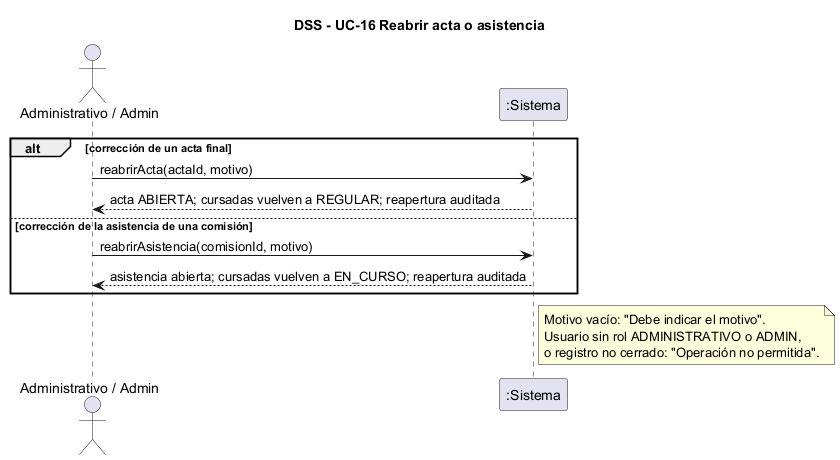

The diagram above was rendered by PlantUML. Its source (embedded in the PNG):
@startuml dss-reabrir-acta-o-asistencia
skinparam shadowing false
title DSS - UC-16 Reabrir acta o asistencia
actor "Administrativo / Admin" as U
participant ":Sistema" as S
alt corrección de un acta final
  U -> S : reabrirActa(actaId, motivo)
  S --> U : acta ABIERTA; cursadas vuelven a REGULAR; reapertura auditada
else corrección de la asistencia de una comisión
  U -> S : reabrirAsistencia(comisionId, motivo)
  S --> U : asistencia abierta; cursadas vuelven a EN_CURSO; reapertura auditada
end
note right of S
  Motivo vacío: "Debe indicar el motivo".
  Usuario sin rol ADMINISTRATIVO o ADMIN,
  o registro no cerrado: "Operación no permitida".
end note
@enduml